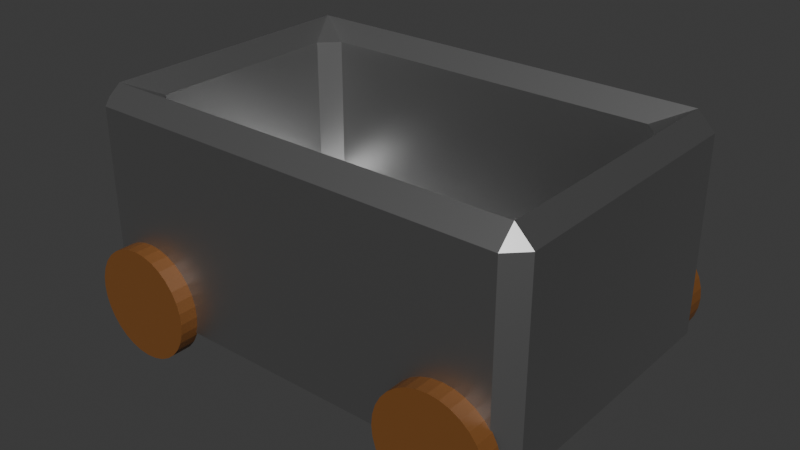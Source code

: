 # Source: lore.blend  (saved by Blender 4.3.34; exported with 4.5.12 LTS)
import bpy
from mathutils import Matrix  # noqa: F401  (used for matrix-valued properties, if any)

bpy.ops.wm.read_factory_settings(use_empty=True)
scene = bpy.context.scene
scene.name = 'Scene'

# ---- collections
col_collection = bpy.data.collections.new('Collection'); scene.collection.children.link(col_collection)

# ---- materials (node trees are filled in below, after node groups)
mat_material_001 = bpy.data.materials.new('Material.001')
mat_material_002 = bpy.data.materials.new('Material.002')
mat_material_002.alpha_threshold = 0.0
mat_material_002.roughness = 0.5
mat_material_002.line_color = (0.0, 0.0, 0.0, 1.0)

# ---- material node trees
mat_material_001.use_nodes = True; mat_material_001.node_tree.nodes.clear()
_N = mat_material_001.node_tree.nodes; _L = mat_material_001.node_tree.links
n0 = _N.new('ShaderNodeBsdfPrincipled'); n0.name = 'Principled BSDF'; n0.location = (10, 300)
n0.inputs[0].default_value = (0.1913, 0.0736, 0.01708, 1.0)
n1 = _N.new('ShaderNodeOutputMaterial'); n1.name = 'Material Output'; n1.location = (300, 300)
_L.new(n0.outputs[0], n1.inputs[0])
n1.is_active_output = True
mat_material_002.use_nodes = True; mat_material_002.node_tree.nodes.clear()
_N = mat_material_002.node_tree.nodes; _L = mat_material_002.node_tree.links
n0 = _N.new('ShaderNodeOutputMaterial'); n0.name = 'Material Output'; n0.location = (300, 300)
n1 = _N.new('ShaderNodeBsdfPrincipled'); n1.name = 'Principled BSDF'; n1.location = (10, 300)
n1.inputs[0].default_value = (0.4516, 0.4516, 0.4516, 1.0)
n1.inputs[1].default_value = 1.0
n1.inputs[2].default_value = 0.4741
n1.inputs[3].default_value = 1.45
_L.new(n1.outputs[0], n0.inputs[0])
n0.is_active_output = True

# ---- world
world_world = bpy.data.worlds.new('World'); scene.world = world_world
world_world.use_nodes = True; world_world.node_tree.nodes.clear()
_N = world_world.node_tree.nodes; _L = world_world.node_tree.links
n0 = _N.new('ShaderNodeOutputWorld'); n0.name = 'World Output'; n0.location = (300, 300)
n1 = _N.new('ShaderNodeBackground'); n1.name = 'Background'; n1.location = (10, 300)
n1.inputs[0].default_value = (0.05088, 0.05088, 0.05088, 1.0)
_L.new(n1.outputs[0], n0.inputs[0])
n0.is_active_output = True
world_world.color = (0.05088, 0.05088, 0.05088)
world_world.sun_shadow_jitter_overblur = 0.0

# ---- meshes
me_cylinder_001 = bpy.data.meshes.new('Cylinder.001')
me_cylinder_001.from_pydata([(0.0, 1.0, -1.0), (0.0, 1.0, 1.0), (0.1951, 0.9808, -1.0), (0.1951, 0.9808, 1.0), (0.3827, 0.9239, -1.0), (0.3827, 0.9239, 1.0), (0.5556, 0.8315, -1.0), (0.5556, 0.8315, 1.0), (0.7071, 0.7071, -1.0), (0.7071, 0.7071, 1.0), (0.8315, 0.5556, -1.0), (0.8315, 0.5556, 1.0), (0.9239, 0.3827, -1.0), (0.9239, 0.3827, 1.0), (0.9808, 0.1951, -1.0), (0.9808, 0.1951, 1.0), (1.0, 0.0, -1.0), (1.0, 0.0, 1.0), (0.9808, -0.1951, -1.0), (0.9808, -0.1951, 1.0), (0.9239, -0.3827, -1.0), (0.9239, -0.3827, 1.0), (0.8315, -0.5556, -1.0), (0.8315, -0.5556, 1.0), (0.7071, -0.7071, -1.0), (0.7071, -0.7071, 1.0), (0.5556, -0.8315, -1.0), (0.5556, -0.8315, 1.0), (0.3827, -0.9239, -1.0), (0.3827, -0.9239, 1.0), (0.1951, -0.9808, -1.0), (0.1951, -0.9808, 1.0), (0.0, -1.0, -1.0), (0.0, -1.0, 1.0), (-0.1951, -0.9808, -1.0), (-0.1951, -0.9808, 1.0), (-0.3827, -0.9239, -1.0), (-0.3827, -0.9239, 1.0), (-0.5556, -0.8315, -1.0), (-0.5556, -0.8315, 1.0), (-0.7071, -0.7071, -1.0), (-0.7071, -0.7071, 1.0), (-0.8315, -0.5556, -1.0), (-0.8315, -0.5556, 1.0), (-0.9239, -0.3827, -1.0), (-0.9239, -0.3827, 1.0), (-0.9808, -0.1951, -1.0), (-0.9808, -0.1951, 1.0), (-1.0, 0.0, -1.0), (-1.0, 0.0, 1.0), (-0.9808, 0.1951, -1.0), (-0.9808, 0.1951, 1.0), (-0.9239, 0.3827, -1.0), (-0.9239, 0.3827, 1.0), (-0.8315, 0.5556, -1.0), (-0.8315, 0.5556, 1.0), (-0.7071, 0.7071, -1.0), (-0.7071, 0.7071, 1.0), (-0.5556, 0.8315, -1.0), (-0.5556, 0.8315, 1.0), (-0.3827, 0.9239, -1.0), (-0.3827, 0.9239, 1.0), (-0.1951, 0.9808, -1.0), (-0.1951, 0.9808, 1.0)], [], [(0, 1, 3, 2), (2, 3, 5, 4), (4, 5, 7, 6), (6, 7, 9, 8), (8, 9, 11, 10), (10, 11, 13, 12), (12, 13, 15, 14), (14, 15, 17, 16), (16, 17, 19, 18), (18, 19, 21, 20), (20, 21, 23, 22), (22, 23, 25, 24), (24, 25, 27, 26), (26, 27, 29, 28), (28, 29, 31, 30), (30, 31, 33, 32), (32, 33, 35, 34), (34, 35, 37, 36), (36, 37, 39, 38), (38, 39, 41, 40), (40, 41, 43, 42), (42, 43, 45, 44), (44, 45, 47, 46), (46, 47, 49, 48), (48, 49, 51, 50), (50, 51, 53, 52), (52, 53, 55, 54), (54, 55, 57, 56), (56, 57, 59, 58), (58, 59, 61, 60), (3, 1, 63, 61, 59, 57, 55, 53, 51, 49, 47, 45, 43, 41, 39, 37, 35, 33, 31, 29, 27, 25, 23, 21, 19, 17, 15, 13, 11, 9, 7, 5), (60, 61, 63, 62), (62, 63, 1, 0), (0, 2, 4, 6, 8, 10, 12, 14, 16, 18, 20, 22, 24, 26, 28, 30, 32, 34, 36, 38, 40, 42, 44, 46, 48, 50, 52, 54, 56, 58, 60, 62)])
_uv = me_cylinder_001.uv_layers.new(name='UVMap')
_uv.uv.foreach_set('vector', [1.0, 0.5, 1.0, 1.0, 0.9688, 1.0, 0.9688, 0.5, 0.9688, 0.5, 0.9688, 1.0, 0.9375, 1.0, 0.9375, 0.5, 0.9375, 0.5, 0.9375, 1.0, 0.9062, 1.0, 0.9062, 0.5, 0.9062, 0.5, 0.9062, 1.0, 0.875, 1.0, 0.875, 0.5, 0.875, 0.5, 0.875, 1.0, 0.8438, 1.0, 0.8438, 0.5, 0.8438, 0.5, 0.8438, 1.0, 0.8125, 1.0, 0.8125, 0.5, 0.8125, 0.5, 0.8125, 1.0, 0.7812, 1.0, 0.7812, 0.5, 0.7812, 0.5, 0.7812, 1.0, 0.75, 1.0, 0.75, 0.5, 0.75, 0.5, 0.75, 1.0, 0.7188, 1.0, 0.7188, 0.5, 0.7188, 0.5, 0.7188, 1.0, 0.6875, 1.0, 0.6875, 0.5, 0.6875, 0.5, 0.6875, 1.0, 0.6562, 1.0, 0.6562, 0.5, 0.6562, 0.5, 0.6562, 1.0, 0.625, 1.0, 0.625, 0.5, 0.625, 0.5, 0.625, 1.0, 0.5938, 1.0, 0.5938, 0.5, 0.5938, 0.5, 0.5938, 1.0, 0.5625, 1.0, 0.5625, 0.5, 0.5625, 0.5, 0.5625, 1.0, 0.5312, 1.0, 0.5312, 0.5, 0.5312, 0.5, 0.5312, 1.0, 0.5, 1.0, 0.5, 0.5, 0.5, 0.5, 0.5, 1.0, 0.4688, 1.0, 0.4688, 0.5, 0.4688, 0.5, 0.4688, 1.0, 0.4375, 1.0, 0.4375, 0.5, 0.4375, 0.5, 0.4375, 1.0, 0.4062, 1.0, 0.4062, 0.5, 0.4062, 0.5, 0.4062, 1.0, 0.375, 1.0, 0.375, 0.5, 0.375, 0.5, 0.375, 1.0, 0.3438, 1.0, 0.3438, 0.5, 0.3438, 0.5, 0.3438, 1.0, 0.3125, 1.0, 0.3125, 0.5, 0.3125, 0.5, 0.3125, 1.0, 0.2812, 1.0, 0.2812, 0.5, 0.2812, 0.5, 0.2812, 1.0, 0.25, 1.0, 0.25, 0.5, 0.25, 0.5, 0.25, 1.0, 0.2188, 1.0, 0.2188, 0.5, 0.2188, 0.5, 0.2188, 1.0, 0.1875, 1.0, 0.1875, 0.5, 0.1875, 0.5, 0.1875, 1.0, 0.1562, 1.0, 0.1562, 0.5, 0.1562, 0.5, 0.1562, 1.0, 0.125, 1.0, 0.125, 0.5, 0.125, 0.5, 0.125, 1.0, 0.09375, 1.0, 0.09375, 0.5, 0.09375, 0.5, 0.09375, 1.0, 0.0625, 1.0, 0.0625, 0.5, 0.2968, 0.4854, 0.25, 0.49, 0.2032, 0.4854, 0.1582, 0.4717, 0.1167, 0.4496, 0.08029, 0.4197, 0.05045, 0.3833, 0.02827, 0.3418, 0.01461, 0.2968, 0.01, 0.25, 0.01461, 0.2032, 0.02827, 0.1582, 0.05045, 0.1167, 0.08029, 0.08029, 0.1167, 0.05045, 0.1582, 0.02827, 0.2032, 0.01461, 0.25, 0.01, 0.2968, 0.01461, 0.3418, 0.02827, 0.3833, 0.05045, 0.4197, 0.08029, 0.4496, 0.1167, 0.4717, 0.1582, 0.4854, 0.2032, 0.49, 0.25, 0.4854, 0.2968, 0.4717, 0.3418, 0.4496, 0.3833, 0.4197, 0.4197, 0.3833, 0.4496, 0.3418, 0.4717, 0.0625, 0.5, 0.0625, 1.0, 0.03125, 1.0, 0.03125, 0.5, 0.03125, 0.5, 0.03125, 1.0, 0.0, 1.0, 0.0, 0.5, 0.75, 0.49, 0.7968, 0.4854, 0.8418, 0.4717, 0.8833, 0.4496, 0.9197, 0.4197, 0.9496, 0.3833, 0.9717, 0.3418, 0.9854, 0.2968, 0.99, 0.25, 0.9854, 0.2032, 0.9717, 0.1582, 0.9496, 0.1167, 0.9197, 0.08029, 0.8833, 0.05045, 0.8418, 0.02827, 0.7968, 0.01461, 0.75, 0.01, 0.7032, 0.01461, 0.6582, 0.02827, 0.6167, 0.05045, 0.5803, 0.08029, 0.5504, 0.1167, 0.5283, 0.1582, 0.5146, 0.2032, 0.51, 0.25, 0.5146, 0.2968, 0.5283, 0.3418, 0.5504, 0.3833, 0.5803, 0.4197, 0.6167, 0.4496, 0.6582, 0.4717, 0.7032, 0.4854])
me_cylinder_001.materials.append(mat_material_001)
me_cylinder_001.update()
me_cylinder = bpy.data.meshes.new('Cylinder')
me_cylinder.from_pydata([(0.0, 1.0, -1.0), (0.0, 1.0, 1.0), (0.1951, 0.9808, -1.0), (0.1951, 0.9808, 1.0), (0.3827, 0.9239, -1.0), (0.3827, 0.9239, 1.0), (0.5556, 0.8315, -1.0), (0.5556, 0.8315, 1.0), (0.7071, 0.7071, -1.0), (0.7071, 0.7071, 1.0), (0.8315, 0.5556, -1.0), (0.8315, 0.5556, 1.0), (0.9239, 0.3827, -1.0), (0.9239, 0.3827, 1.0), (0.9808, 0.1951, -1.0), (0.9808, 0.1951, 1.0), (1.0, 0.0, -1.0), (1.0, 0.0, 1.0), (0.9808, -0.1951, -1.0), (0.9808, -0.1951, 1.0), (0.9239, -0.3827, -1.0), (0.9239, -0.3827, 1.0), (0.8315, -0.5556, -1.0), (0.8315, -0.5556, 1.0), (0.7071, -0.7071, -1.0), (0.7071, -0.7071, 1.0), (0.5556, -0.8315, -1.0), (0.5556, -0.8315, 1.0), (0.3827, -0.9239, -1.0), (0.3827, -0.9239, 1.0), (0.1951, -0.9808, -1.0), (0.1951, -0.9808, 1.0), (0.0, -1.0, -1.0), (0.0, -1.0, 1.0), (-0.1951, -0.9808, -1.0), (-0.1951, -0.9808, 1.0), (-0.3827, -0.9239, -1.0), (-0.3827, -0.9239, 1.0), (-0.5556, -0.8315, -1.0), (-0.5556, -0.8315, 1.0), (-0.7071, -0.7071, -1.0), (-0.7071, -0.7071, 1.0), (-0.8315, -0.5556, -1.0), (-0.8315, -0.5556, 1.0), (-0.9239, -0.3827, -1.0), (-0.9239, -0.3827, 1.0), (-0.9808, -0.1951, -1.0), (-0.9808, -0.1951, 1.0), (-1.0, 0.0, -1.0), (-1.0, 0.0, 1.0), (-0.9808, 0.1951, -1.0), (-0.9808, 0.1951, 1.0), (-0.9239, 0.3827, -1.0), (-0.9239, 0.3827, 1.0), (-0.8315, 0.5556, -1.0), (-0.8315, 0.5556, 1.0), (-0.7071, 0.7071, -1.0), (-0.7071, 0.7071, 1.0), (-0.5556, 0.8315, -1.0), (-0.5556, 0.8315, 1.0), (-0.3827, 0.9239, -1.0), (-0.3827, 0.9239, 1.0), (-0.1951, 0.9808, -1.0), (-0.1951, 0.9808, 1.0)], [], [(0, 1, 3, 2), (2, 3, 5, 4), (4, 5, 7, 6), (6, 7, 9, 8), (8, 9, 11, 10), (10, 11, 13, 12), (12, 13, 15, 14), (14, 15, 17, 16), (16, 17, 19, 18), (18, 19, 21, 20), (20, 21, 23, 22), (22, 23, 25, 24), (24, 25, 27, 26), (26, 27, 29, 28), (28, 29, 31, 30), (30, 31, 33, 32), (32, 33, 35, 34), (34, 35, 37, 36), (36, 37, 39, 38), (38, 39, 41, 40), (40, 41, 43, 42), (42, 43, 45, 44), (44, 45, 47, 46), (46, 47, 49, 48), (48, 49, 51, 50), (50, 51, 53, 52), (52, 53, 55, 54), (54, 55, 57, 56), (56, 57, 59, 58), (58, 59, 61, 60), (3, 1, 63, 61, 59, 57, 55, 53, 51, 49, 47, 45, 43, 41, 39, 37, 35, 33, 31, 29, 27, 25, 23, 21, 19, 17, 15, 13, 11, 9, 7, 5), (60, 61, 63, 62), (62, 63, 1, 0), (0, 2, 4, 6, 8, 10, 12, 14, 16, 18, 20, 22, 24, 26, 28, 30, 32, 34, 36, 38, 40, 42, 44, 46, 48, 50, 52, 54, 56, 58, 60, 62)])
_uv = me_cylinder.uv_layers.new(name='UVMap')
_uv.uv.foreach_set('vector', [1.0, 0.5, 1.0, 1.0, 0.9688, 1.0, 0.9688, 0.5, 0.9688, 0.5, 0.9688, 1.0, 0.9375, 1.0, 0.9375, 0.5, 0.9375, 0.5, 0.9375, 1.0, 0.9062, 1.0, 0.9062, 0.5, 0.9062, 0.5, 0.9062, 1.0, 0.875, 1.0, 0.875, 0.5, 0.875, 0.5, 0.875, 1.0, 0.8438, 1.0, 0.8438, 0.5, 0.8438, 0.5, 0.8438, 1.0, 0.8125, 1.0, 0.8125, 0.5, 0.8125, 0.5, 0.8125, 1.0, 0.7812, 1.0, 0.7812, 0.5, 0.7812, 0.5, 0.7812, 1.0, 0.75, 1.0, 0.75, 0.5, 0.75, 0.5, 0.75, 1.0, 0.7188, 1.0, 0.7188, 0.5, 0.7188, 0.5, 0.7188, 1.0, 0.6875, 1.0, 0.6875, 0.5, 0.6875, 0.5, 0.6875, 1.0, 0.6562, 1.0, 0.6562, 0.5, 0.6562, 0.5, 0.6562, 1.0, 0.625, 1.0, 0.625, 0.5, 0.625, 0.5, 0.625, 1.0, 0.5938, 1.0, 0.5938, 0.5, 0.5938, 0.5, 0.5938, 1.0, 0.5625, 1.0, 0.5625, 0.5, 0.5625, 0.5, 0.5625, 1.0, 0.5312, 1.0, 0.5312, 0.5, 0.5312, 0.5, 0.5312, 1.0, 0.5, 1.0, 0.5, 0.5, 0.5, 0.5, 0.5, 1.0, 0.4688, 1.0, 0.4688, 0.5, 0.4688, 0.5, 0.4688, 1.0, 0.4375, 1.0, 0.4375, 0.5, 0.4375, 0.5, 0.4375, 1.0, 0.4062, 1.0, 0.4062, 0.5, 0.4062, 0.5, 0.4062, 1.0, 0.375, 1.0, 0.375, 0.5, 0.375, 0.5, 0.375, 1.0, 0.3438, 1.0, 0.3438, 0.5, 0.3438, 0.5, 0.3438, 1.0, 0.3125, 1.0, 0.3125, 0.5, 0.3125, 0.5, 0.3125, 1.0, 0.2812, 1.0, 0.2812, 0.5, 0.2812, 0.5, 0.2812, 1.0, 0.25, 1.0, 0.25, 0.5, 0.25, 0.5, 0.25, 1.0, 0.2188, 1.0, 0.2188, 0.5, 0.2188, 0.5, 0.2188, 1.0, 0.1875, 1.0, 0.1875, 0.5, 0.1875, 0.5, 0.1875, 1.0, 0.1562, 1.0, 0.1562, 0.5, 0.1562, 0.5, 0.1562, 1.0, 0.125, 1.0, 0.125, 0.5, 0.125, 0.5, 0.125, 1.0, 0.09375, 1.0, 0.09375, 0.5, 0.09375, 0.5, 0.09375, 1.0, 0.0625, 1.0, 0.0625, 0.5, 0.2968, 0.4854, 0.25, 0.49, 0.2032, 0.4854, 0.1582, 0.4717, 0.1167, 0.4496, 0.08029, 0.4197, 0.05045, 0.3833, 0.02827, 0.3418, 0.01461, 0.2968, 0.01, 0.25, 0.01461, 0.2032, 0.02827, 0.1582, 0.05045, 0.1167, 0.08029, 0.08029, 0.1167, 0.05045, 0.1582, 0.02827, 0.2032, 0.01461, 0.25, 0.01, 0.2968, 0.01461, 0.3418, 0.02827, 0.3833, 0.05045, 0.4197, 0.08029, 0.4496, 0.1167, 0.4717, 0.1582, 0.4854, 0.2032, 0.49, 0.25, 0.4854, 0.2968, 0.4717, 0.3418, 0.4496, 0.3833, 0.4197, 0.4197, 0.3833, 0.4496, 0.3418, 0.4717, 0.0625, 0.5, 0.0625, 1.0, 0.03125, 1.0, 0.03125, 0.5, 0.03125, 0.5, 0.03125, 1.0, 0.0, 1.0, 0.0, 0.5, 0.75, 0.49, 0.7968, 0.4854, 0.8418, 0.4717, 0.8833, 0.4496, 0.9197, 0.4197, 0.9496, 0.3833, 0.9717, 0.3418, 0.9854, 0.2968, 0.99, 0.25, 0.9854, 0.2032, 0.9717, 0.1582, 0.9496, 0.1167, 0.9197, 0.08029, 0.8833, 0.05045, 0.8418, 0.02827, 0.7968, 0.01461, 0.75, 0.01, 0.7032, 0.01461, 0.6582, 0.02827, 0.6167, 0.05045, 0.5803, 0.08029, 0.5504, 0.1167, 0.5283, 0.1582, 0.5146, 0.2032, 0.51, 0.25, 0.5146, 0.2968, 0.5283, 0.3418, 0.5504, 0.3833, 0.5803, 0.4197, 0.6167, 0.4496, 0.6582, 0.4717, 0.7032, 0.4854])
me_cylinder.materials.append(mat_material_001)
me_cylinder.update()
me_cube_009 = bpy.data.meshes.new('Cube.009')
me_cube_009.from_pydata([(-1.0, -0.6643, -0.5059), (-0.8461, -0.5104, 0.5059), (-1.0, 0.6643, -0.5059), (-0.8461, 0.5104, 0.5059), (1.0, -0.6643, -0.5059), (0.8461, -0.5104, 0.5059), (1.0, 0.6643, -0.5059), (0.8461, 0.5104, 0.5059), (-1.0, -0.6643, 0.5059), (-1.0, 0.6643, 0.5059), (1.0, 0.6643, 0.5059), (1.0, -0.6643, 0.5059), (-0.8461, -0.5104, -0.2892), (-0.8461, 0.5104, -0.2892), (0.8461, 0.5104, -0.2892), (0.8461, -0.5104, -0.2892)], [], [(0, 8, 9, 2), (2, 9, 10, 6), (6, 10, 11, 4), (4, 11, 8, 0), (2, 6, 4, 0), (1, 5, 15, 12), (1, 3, 9, 8), (3, 7, 10, 9), (7, 5, 11, 10), (5, 1, 8, 11), (14, 13, 12, 15), (7, 3, 13, 14), (5, 7, 14, 15), (3, 1, 12, 13)])
_uv = me_cube_009.uv_layers.new(name='UVMap')
_uv.uv.foreach_set('vector', [0.375, 0.0, 0.625, 0.0, 0.625, 0.25, 0.375, 0.25, 0.375, 0.25, 0.625, 0.25, 0.625, 0.5, 0.375, 0.5, 0.375, 0.5, 0.625, 0.5, 0.625, 0.75, 0.375, 0.75, 0.375, 0.75, 0.625, 0.75, 0.625, 1.0, 0.375, 1.0, 0.125, 0.5, 0.375, 0.5, 0.375, 0.75, 0.125, 0.75, 0.8558, 0.721, 0.6442, 0.721, 0.6442, 0.721, 0.8558, 0.721, 0.8558, 0.721, 0.8558, 0.529, 0.875, 0.5, 0.875, 0.75, 0.8558, 0.529, 0.6442, 0.529, 0.625, 0.5, 0.875, 0.5, 0.6442, 0.529, 0.6442, 0.721, 0.625, 0.75, 0.625, 0.5, 0.6442, 0.721, 0.8558, 0.721, 0.875, 0.75, 0.625, 0.75, 0.6442, 0.529, 0.8558, 0.529, 0.8558, 0.721, 0.6442, 0.721, 0.6442, 0.529, 0.8558, 0.529, 0.8558, 0.529, 0.6442, 0.529, 0.6442, 0.721, 0.6442, 0.529, 0.6442, 0.529, 0.6442, 0.721, 0.8558, 0.529, 0.8558, 0.721, 0.8558, 0.721, 0.8558, 0.529])
me_cube_009.materials.append(mat_material_002)
me_cube_009.update()

# ---- objects
ob_cylinder_001 = bpy.data.objects.new('Cylinder.001', me_cylinder_001)
ob_cylinder = bpy.data.objects.new('Cylinder', me_cylinder)
ob_cube_007 = bpy.data.objects.new('Cube.007', me_cube_009)

# ---- transforms, parenting, visibility, modifiers, constraints
ob_cylinder_001.location = (0.738, -0.7058, -0.3502)
ob_cylinder_001.rotation_euler = (1.571, -0.0, 0.0)
ob_cylinder_001.scale = (0.2396, 0.2396, 0.04257)
_m = ob_cylinder_001.modifiers.new('Array', 'ARRAY')
_m.relative_offset_displace = (-3.05, 0.0, 0.0)
ob_cylinder.location = (0.738, 0.6944, -0.3502)
ob_cylinder.rotation_euler = (1.571, -0.0, 0.0)
ob_cylinder.scale = (0.2396, 0.2396, 0.04257)
_m = ob_cylinder.modifiers.new('Array', 'ARRAY')
_m.relative_offset_displace = (-3.05, 0.0, 0.0)
ob_cube_007.location = (0.006878, -0.004317, 0.0)
_m = ob_cube_007.modifiers.new('Bevel', 'BEVEL')

# ---- collection membership
col_collection.objects.link(ob_cylinder_001)
col_collection.objects.link(ob_cylinder)
col_collection.objects.link(ob_cube_007)

# ---- scene / render settings (as saved in the file)
scene.frame_start = 1; scene.frame_end = 250; scene.frame_set(1)
scene.render.engine = 'BLENDER_EEVEE_NEXT'
bpy.context.view_layer.update()

# ---- added for rendering (the .blend has no active camera and no usable light): camera, sun
cam_auto = bpy.data.cameras.new('AutoCamera')
cam_auto.lens = 50.0
cam_auto.sensor_width = 36.0
cam_auto.clip_end = 1000.0
ob_auto_camera = bpy.data.objects.new('AutoCamera', cam_auto)
scene.collection.objects.link(ob_auto_camera)
ob_auto_camera.location = (2.52496, -3.02741, 1.97253)
ob_auto_camera.rotation_euler = (1.09748, -7.21219e-08, 0.694738)
scene.camera = ob_auto_camera
light_auto_sun = bpy.data.lights.new('AutoSun', 'SUN')
light_auto_sun.energy = 3.0
light_auto_sun.angle = 0.0523599
ob_auto_sun = bpy.data.objects.new('AutoSun', light_auto_sun)
scene.collection.objects.link(ob_auto_sun)
ob_auto_sun.rotation_euler = (0.872665, 0.174533, 0.523599)
bpy.context.view_layer.update()
